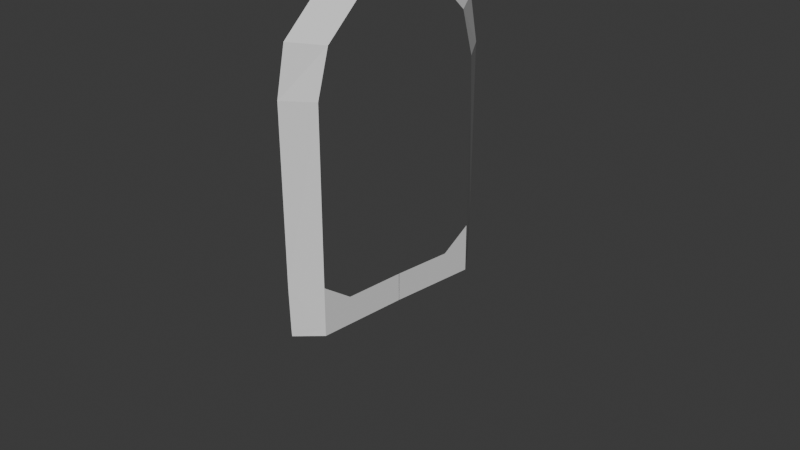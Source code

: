 # Source: relogio.blend  (saved by Blender 4.3.34; exported with 4.5.12 LTS)
import bpy
from mathutils import Matrix  # noqa: F401  (used for matrix-valued properties, if any)

bpy.ops.wm.read_factory_settings(use_empty=True)
scene = bpy.context.scene
scene.name = 'Scene'

# ---- collections
col_collection = bpy.data.collections.new('Collection'); scene.collection.children.link(col_collection)

# ---- world
world_world = bpy.data.worlds.new('World'); scene.world = world_world
world_world.use_nodes = True; world_world.node_tree.nodes.clear()
_N = world_world.node_tree.nodes; _L = world_world.node_tree.links
n0 = _N.new('ShaderNodeOutputWorld'); n0.name = 'World Output'; n0.location = (300, 300)
n1 = _N.new('ShaderNodeBackground'); n1.name = 'Background'; n1.location = (10, 300)
n1.inputs[0].default_value = (0.05088, 0.05088, 0.05088, 1.0)
_L.new(n1.outputs[0], n0.inputs[0])
n0.is_active_output = True
world_world.color = (0.05088, 0.05088, 0.05088)
world_world.sun_shadow_jitter_overblur = 0.0

# ---- cameras
cam_camera = bpy.data.cameras.new('Camera')
cam_camera.clip_end = 100.0
cam_camera.ortho_scale = 7.314

# ---- meshes
me_circle_002 = bpy.data.meshes.new('Circle.002')
me_circle_002.from_pydata([(-0.001253, 2.498, -6.554e-08), (1.003, -0.9633, 2.626e-08), (1.0, 1.498, -6.549e-08), (0.866, 1.998, -6.549e-08), (0.5, 2.364, -6.549e-08), (-0.004664, 2.555, -0.7408), (1.295, 1.529, -0.7428), (1.194, 2.055, -0.7408), (0.8282, 2.421, -0.7408), (1.26, -0.954, -0.7497), (1.294, 1.529, -0.7428), (1.003, -0.9633, 2.626e-08), (1.26, -0.954, -0.7497), (-0.003406, -0.9497, -1.835e-08), (-0.005112, -0.6354, -2.416e-08), (1.002, -0.649, 2.045e-08), (1.003, -0.8799, 2.471e-08), (1.002, -0.4182, 1.676e-08), (0.6754, -0.6446, 5.989e-09), (1.279, -0.3981, -0.7459), (1.265, -0.8595, -0.7487)], [(16, 15)], [(0, 4, 8, 5), (4, 3, 7, 8), (3, 2, 6, 7), (11, 1, 9, 12), (2, 17, 19, 10), (16, 11, 12, 20), (16, 17, 18), (16, 20, 19, 17), (11, 16, 18, 14, 13)])
_uv = me_circle_002.uv_layers.new(name='UVMap')
_uv.uv.foreach_set('vector', [0.0, 0.0, 0.0, 0.0, 0.0, 0.0, 0.0, 0.0, 0.0, 0.0, 0.0, 0.0, 0.0, 0.0, 0.0, 0.0, 0.0, 0.0, 0.0, 0.0, 0.0, 0.0, 0.0, 0.0, 0.0, 0.0, 0.0, 0.0, 0.0, 0.0, 0.0, 0.0, 0.0, 0.0, 0.0, 0.0, 0.0, 0.0, 0.0, 0.0, 0.0, 0.0, 0.0, 0.0, 0.0, 0.0, 0.0, 0.0, 0.0, 0.0, 0.0, 0.0, 0.0, 0.0, 0.0, 0.0, 0.0, 0.0, 0.0, 0.0, 0.0, 0.0, 0.0, 0.0, 0.0, 0.0, 0.0, 0.0, 0.0, 0.0, 0.0, 0.0])
me_circle_002.update()
me_circle_003 = bpy.data.meshes.new('Circle.003')
me_circle_003.from_pydata([(-0.2273, 1.303, -9.934e-09), (-0.5, 0.866, 0.0), (-0.866, 0.5, 0.0), (-1.0, 0.0, 0.0), (-0.2273, 1.646, -0.2123), (-0.866, 0.8426, -0.2123), (-0.5, 1.209, -0.2123), (-1.0, 0.3426, -0.2123), (-0.1214, 1.343, -0.2123), (-0.1214, 1.343, -0.2123), (-0.6964, 0.9746, 0.1752), (-0.4237, 1.412, 0.1752), (-1.062, 0.6086, 0.1752), (-1.196, 0.1086, 0.1752), (-0.6964, 1.317, -0.03706), (-0.4237, 1.754, -0.03706), (-1.196, 0.4512, -0.03706), (-1.062, 0.9512, -0.03706)], [(8, 9)], [(3, 7, 5, 2), (2, 5, 6, 1), (1, 6, 4, 0), (13, 12, 17, 16), (12, 10, 14, 17), (10, 11, 15, 14), (7, 3, 13, 16), (6, 5, 17, 14), (4, 6, 14, 15), (2, 1, 10, 12), (5, 7, 16, 17), (3, 2, 12, 13), (1, 0, 11, 10), (0, 4, 15, 11)])
_uv = me_circle_003.uv_layers.new(name='UVMap')
_uv.uv.foreach_set('vector', [0.0, 0.0, 0.0, 0.0, 0.0, 0.0, 0.0, 0.0, 0.0, 0.0, 0.0, 0.0, 0.0, 0.0, 0.0, 0.0, 0.0, 0.0, 0.0, 0.0, 0.0, 0.0, 0.0, 0.0, 0.0, 0.0, 0.0, 0.0, 0.0, 0.0, 0.0, 0.0, 0.0, 0.0, 0.0, 0.0, 0.0, 0.0, 0.0, 0.0, 0.0, 0.0, 0.0, 0.0, 0.0, 0.0, 0.0, 0.0, 0.0, 0.0, 0.0, 0.0, 0.0, 0.0, 0.0, 0.0, 0.0, 0.0, 0.0, 0.0, 0.0, 0.0, 0.0, 0.0, 0.0, 0.0, 0.0, 0.0, 0.0, 0.0, 0.0, 0.0, 0.0, 0.0, 0.0, 0.0, 0.0, 0.0, 0.0, 0.0, 0.0, 0.0, 0.0, 0.0, 0.0, 0.0, 0.0, 0.0, 0.0, 0.0, 0.0, 0.0, 0.0, 0.0, 0.0, 0.0, 0.0, 0.0, 0.0, 0.0, 0.0, 0.0, 0.0, 0.0, 0.0, 0.0, 0.0, 0.0, 0.0, 0.0, 0.0, 0.0])
me_circle_003.update()

# ---- objects
ob_camera = bpy.data.objects.new('Camera', cam_camera)
ob_circle = bpy.data.objects.new('Circle', me_circle_002)
ob_circle_001 = bpy.data.objects.new('Circle.001', me_circle_003)

# ---- transforms, parenting, visibility, modifiers, constraints
ob_camera.location = (7.359, -6.926, 4.958)
ob_camera.rotation_euler = (1.109, 0.0, 0.8149)
ob_camera.lock_rotations_4d = False
ob_camera.empty_display_type = 'ARROWS'
ob_camera.color = (0.0, 0.0, 0.0, 0.0)
ob_camera.display_type = 'WIRE'
ob_camera.lineart.crease_threshold = 0.0
ob_circle.location = (0.0, 0.0, 0.0)
ob_circle.rotation_euler = (1.571, 0.0, 1.571)
ob_circle.scale = (1.0, 1.0, 0.2854)
_m = ob_circle.modifiers.new('Mirror', 'MIRROR')
ob_circle_001.location = (0.0, 0.0, 4.233)
ob_circle_001.rotation_euler = (0.0, -0.5707, -0.0)
_m = ob_circle_001.modifiers.new('Mirror', 'MIRROR')
_m.mirror_object = ob_circle

# ---- collection membership
col_collection.objects.link(ob_camera)
col_collection.objects.link(ob_circle)
col_collection.objects.link(ob_circle_001)

# ---- scene / render settings (as saved in the file)
scene.camera = ob_camera
scene.frame_start = 1; scene.frame_end = 250; scene.frame_set(1)
scene.render.engine = 'BLENDER_EEVEE_NEXT'
bpy.context.view_layer.update()

# ---- added for rendering (the .blend has no usable light): sun
light_auto_sun = bpy.data.lights.new('AutoSun', 'SUN')
light_auto_sun.energy = 3.0
light_auto_sun.angle = 0.0523599
ob_auto_sun = bpy.data.objects.new('AutoSun', light_auto_sun)
scene.collection.objects.link(ob_auto_sun)
ob_auto_sun.rotation_euler = (0.872665, 0.174533, 0.523599)
bpy.context.view_layer.update()
